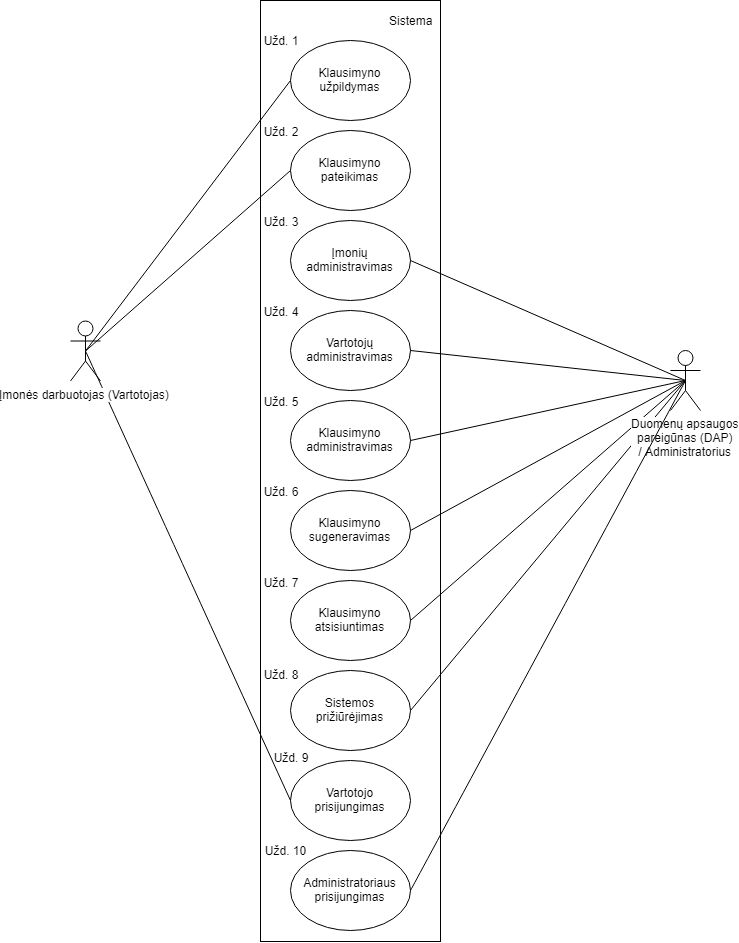

The diagram above was exported from draw.io. Its source (the exported page's mxGraphModel, read from the mxfile embedded in the PNG):
<mxGraphModel dx="1747" dy="1751" grid="1" gridSize="10" guides="1" tooltips="1" connect="1" arrows="1" fold="1" page="1" pageScale="1" pageWidth="827" pageHeight="1169" math="0" shadow="0">
  <root>
    <mxCell id="0" />
    <mxCell id="1" parent="0" />
    <mxCell id="qwqIMt_Rbk62PB9xPDLI-6" style="edgeStyle=none;curved=1;orthogonalLoop=1;jettySize=auto;html=1;exitX=0.5;exitY=0.5;exitDx=0;exitDy=0;exitPerimeter=0;entryX=0;entryY=0.5;entryDx=0;entryDy=0;startArrow=none;startFill=0;endArrow=none;endFill=0;strokeColor=#000000;" edge="1" parent="1" source="RaJGi8rczqY5JIEOR6MH-1" target="qwqIMt_Rbk62PB9xPDLI-1">
      <mxGeometry relative="1" as="geometry" />
    </mxCell>
    <mxCell id="RaJGi8rczqY5JIEOR6MH-1" value="Įmonės darbuotojas (Vartotojas)" style="shape=umlActor;verticalLabelPosition=bottom;labelBackgroundColor=#ffffff;verticalAlign=top;html=1;outlineConnect=0;" parent="1" vertex="1">
      <mxGeometry x="40" y="240.5" width="30" height="60" as="geometry" />
    </mxCell>
    <mxCell id="__jYM-kvXlIz2Nzx8onO-16" style="edgeStyle=none;rounded=0;orthogonalLoop=1;jettySize=auto;html=1;exitX=0.5;exitY=0.5;exitDx=0;exitDy=0;exitPerimeter=0;entryX=1;entryY=0.5;entryDx=0;entryDy=0;endArrow=none;endFill=0;strokeColor=#000000;" parent="1" source="RaJGi8rczqY5JIEOR6MH-2" target="__jYM-kvXlIz2Nzx8onO-10" edge="1">
      <mxGeometry relative="1" as="geometry" />
    </mxCell>
    <mxCell id="__jYM-kvXlIz2Nzx8onO-17" style="edgeStyle=none;rounded=0;orthogonalLoop=1;jettySize=auto;html=1;exitX=0.5;exitY=0.5;exitDx=0;exitDy=0;exitPerimeter=0;entryX=1;entryY=0.5;entryDx=0;entryDy=0;endArrow=none;endFill=0;strokeColor=#000000;" parent="1" source="RaJGi8rczqY5JIEOR6MH-2" target="__jYM-kvXlIz2Nzx8onO-11" edge="1">
      <mxGeometry relative="1" as="geometry" />
    </mxCell>
    <mxCell id="__jYM-kvXlIz2Nzx8onO-18" style="edgeStyle=none;rounded=0;orthogonalLoop=1;jettySize=auto;html=1;exitX=0.5;exitY=0.5;exitDx=0;exitDy=0;exitPerimeter=0;entryX=1;entryY=0.5;entryDx=0;entryDy=0;endArrow=none;endFill=0;strokeColor=#000000;" parent="1" source="RaJGi8rczqY5JIEOR6MH-2" target="__jYM-kvXlIz2Nzx8onO-12" edge="1">
      <mxGeometry relative="1" as="geometry" />
    </mxCell>
    <mxCell id="__jYM-kvXlIz2Nzx8onO-19" style="edgeStyle=none;rounded=0;orthogonalLoop=1;jettySize=auto;html=1;exitX=0.5;exitY=0.5;exitDx=0;exitDy=0;exitPerimeter=0;entryX=1;entryY=0.5;entryDx=0;entryDy=0;endArrow=none;endFill=0;strokeColor=#000000;" parent="1" source="RaJGi8rczqY5JIEOR6MH-2" target="__jYM-kvXlIz2Nzx8onO-13" edge="1">
      <mxGeometry relative="1" as="geometry" />
    </mxCell>
    <mxCell id="__jYM-kvXlIz2Nzx8onO-25" style="edgeStyle=none;rounded=0;orthogonalLoop=1;jettySize=auto;html=1;exitX=0.5;exitY=0.5;exitDx=0;exitDy=0;exitPerimeter=0;entryX=1;entryY=0.5;entryDx=0;entryDy=0;endArrow=none;endFill=0;strokeColor=#000000;" parent="1" source="RaJGi8rczqY5JIEOR6MH-2" target="__jYM-kvXlIz2Nzx8onO-23" edge="1">
      <mxGeometry relative="1" as="geometry" />
    </mxCell>
    <mxCell id="__jYM-kvXlIz2Nzx8onO-29" style="edgeStyle=none;rounded=0;orthogonalLoop=1;jettySize=auto;html=1;exitX=0.5;exitY=0.5;exitDx=0;exitDy=0;exitPerimeter=0;entryX=1;entryY=0.5;entryDx=0;entryDy=0;endArrow=none;endFill=0;strokeColor=#000000;" parent="1" source="RaJGi8rczqY5JIEOR6MH-2" target="__jYM-kvXlIz2Nzx8onO-27" edge="1">
      <mxGeometry relative="1" as="geometry" />
    </mxCell>
    <mxCell id="RaJGi8rczqY5JIEOR6MH-2" value="Duomenų apsaugos&lt;br&gt;pareigūnas (DAP)&lt;br&gt;/ Administratorius" style="shape=umlActor;verticalLabelPosition=bottom;labelBackgroundColor=#ffffff;verticalAlign=top;html=1;outlineConnect=0;" parent="1" vertex="1">
      <mxGeometry x="640" y="270" width="30" height="60" as="geometry" />
    </mxCell>
    <mxCell id="RaJGi8rczqY5JIEOR6MH-3" value="Klausimyno pateikimas" style="ellipse;whiteSpace=wrap;html=1;fillColor=none;" parent="1" vertex="1">
      <mxGeometry x="260" y="50" width="120" height="80" as="geometry" />
    </mxCell>
    <mxCell id="RaJGi8rczqY5JIEOR6MH-9" value="Sistema" style="text;html=1;align=center;verticalAlign=middle;resizable=0;points=[];;autosize=1;" parent="1" vertex="1">
      <mxGeometry x="350" y="-70" width="60" height="20" as="geometry" />
    </mxCell>
    <mxCell id="RaJGi8rczqY5JIEOR6MH-11" value="" style="endArrow=none;html=1;entryX=0;entryY=0.5;entryDx=0;entryDy=0;exitX=0.5;exitY=0.5;exitDx=0;exitDy=0;exitPerimeter=0;" parent="1" source="RaJGi8rczqY5JIEOR6MH-1" target="RaJGi8rczqY5JIEOR6MH-3" edge="1">
      <mxGeometry width="50" height="50" relative="1" as="geometry">
        <mxPoint x="90" y="350" as="sourcePoint" />
        <mxPoint x="210" y="160" as="targetPoint" />
      </mxGeometry>
    </mxCell>
    <mxCell id="__jYM-kvXlIz2Nzx8onO-10" value="Įmonių administravimas" style="ellipse;whiteSpace=wrap;html=1;fillColor=none;" parent="1" vertex="1">
      <mxGeometry x="260" y="140" width="120" height="80" as="geometry" />
    </mxCell>
    <mxCell id="__jYM-kvXlIz2Nzx8onO-11" value="Vartotojų administravimas" style="ellipse;whiteSpace=wrap;html=1;fillColor=none;" parent="1" vertex="1">
      <mxGeometry x="260" y="230" width="120" height="80" as="geometry" />
    </mxCell>
    <mxCell id="__jYM-kvXlIz2Nzx8onO-12" value="Klausimyno administravimas" style="ellipse;whiteSpace=wrap;html=1;fillColor=none;" parent="1" vertex="1">
      <mxGeometry x="260" y="320" width="120" height="80" as="geometry" />
    </mxCell>
    <mxCell id="__jYM-kvXlIz2Nzx8onO-13" value="Klausimyno sugeneravimas" style="ellipse;whiteSpace=wrap;html=1;fillColor=none;" parent="1" vertex="1">
      <mxGeometry x="260" y="410" width="120" height="80" as="geometry" />
    </mxCell>
    <mxCell id="__jYM-kvXlIz2Nzx8onO-23" value="Klausimyno atsisiuntimas" style="ellipse;whiteSpace=wrap;html=1;fillColor=none;" parent="1" vertex="1">
      <mxGeometry x="260" y="500" width="120" height="80" as="geometry" />
    </mxCell>
    <mxCell id="__jYM-kvXlIz2Nzx8onO-28" style="edgeStyle=none;rounded=0;orthogonalLoop=1;jettySize=auto;html=1;exitX=0;exitY=0.5;exitDx=0;exitDy=0;entryX=0.5;entryY=0.5;entryDx=0;entryDy=0;entryPerimeter=0;endArrow=none;endFill=0;strokeColor=#000000;" parent="1" source="__jYM-kvXlIz2Nzx8onO-26" target="RaJGi8rczqY5JIEOR6MH-1" edge="1">
      <mxGeometry relative="1" as="geometry" />
    </mxCell>
    <mxCell id="__jYM-kvXlIz2Nzx8onO-26" value="Klausimyno užpildymas" style="ellipse;whiteSpace=wrap;html=1;fillColor=none;" parent="1" vertex="1">
      <mxGeometry x="260" y="-40" width="120" height="80" as="geometry" />
    </mxCell>
    <mxCell id="__jYM-kvXlIz2Nzx8onO-27" value="Sistemos prižiūrėjimas" style="ellipse;whiteSpace=wrap;html=1;fillColor=none;" parent="1" vertex="1">
      <mxGeometry x="260" y="590" width="120" height="80" as="geometry" />
    </mxCell>
    <mxCell id="__jYM-kvXlIz2Nzx8onO-30" value="" style="rounded=0;whiteSpace=wrap;html=1;fillColor=none;" parent="1" vertex="1">
      <mxGeometry x="230" y="-80" width="180" height="941" as="geometry" />
    </mxCell>
    <mxCell id="__jYM-kvXlIz2Nzx8onO-31" value="Užd. 1" style="text;html=1;strokeColor=none;fillColor=none;align=center;verticalAlign=middle;whiteSpace=wrap;rounded=0;" parent="1" vertex="1">
      <mxGeometry x="230" y="-50" width="40" height="20" as="geometry" />
    </mxCell>
    <mxCell id="__jYM-kvXlIz2Nzx8onO-32" value="Užd. 2" style="text;html=1;strokeColor=none;fillColor=none;align=center;verticalAlign=middle;whiteSpace=wrap;rounded=0;" parent="1" vertex="1">
      <mxGeometry x="230" y="40.5" width="40" height="20" as="geometry" />
    </mxCell>
    <mxCell id="__jYM-kvXlIz2Nzx8onO-33" value="Užd. 3" style="text;html=1;strokeColor=none;fillColor=none;align=center;verticalAlign=middle;whiteSpace=wrap;rounded=0;" parent="1" vertex="1">
      <mxGeometry x="230" y="130.5" width="40" height="20" as="geometry" />
    </mxCell>
    <mxCell id="__jYM-kvXlIz2Nzx8onO-34" value="Užd. 4" style="text;html=1;strokeColor=none;fillColor=none;align=center;verticalAlign=middle;whiteSpace=wrap;rounded=0;" parent="1" vertex="1">
      <mxGeometry x="230" y="220.5" width="40" height="20" as="geometry" />
    </mxCell>
    <mxCell id="__jYM-kvXlIz2Nzx8onO-35" value="Užd. 5" style="text;html=1;strokeColor=none;fillColor=none;align=center;verticalAlign=middle;whiteSpace=wrap;rounded=0;" parent="1" vertex="1">
      <mxGeometry x="230" y="310.5" width="40" height="20" as="geometry" />
    </mxCell>
    <mxCell id="__jYM-kvXlIz2Nzx8onO-36" value="Užd. 6" style="text;html=1;strokeColor=none;fillColor=none;align=center;verticalAlign=middle;whiteSpace=wrap;rounded=0;" parent="1" vertex="1">
      <mxGeometry x="230" y="401" width="40" height="20" as="geometry" />
    </mxCell>
    <mxCell id="__jYM-kvXlIz2Nzx8onO-37" value="Užd. 7" style="text;html=1;strokeColor=none;fillColor=none;align=center;verticalAlign=middle;whiteSpace=wrap;rounded=0;" parent="1" vertex="1">
      <mxGeometry x="230" y="492" width="40" height="20" as="geometry" />
    </mxCell>
    <mxCell id="__jYM-kvXlIz2Nzx8onO-38" value="Užd. 8" style="text;html=1;strokeColor=none;fillColor=none;align=center;verticalAlign=middle;whiteSpace=wrap;rounded=0;" parent="1" vertex="1">
      <mxGeometry x="230" y="584" width="40" height="20" as="geometry" />
    </mxCell>
    <mxCell id="qwqIMt_Rbk62PB9xPDLI-1" value="Vartotojo prisijungimas" style="ellipse;whiteSpace=wrap;html=1;fillColor=none;" vertex="1" parent="1">
      <mxGeometry x="260" y="680" width="120" height="80" as="geometry" />
    </mxCell>
    <mxCell id="qwqIMt_Rbk62PB9xPDLI-7" style="edgeStyle=none;curved=1;orthogonalLoop=1;jettySize=auto;html=1;exitX=1;exitY=0.5;exitDx=0;exitDy=0;startArrow=none;startFill=0;endArrow=none;endFill=0;strokeColor=#000000;entryX=0.5;entryY=0.5;entryDx=0;entryDy=0;entryPerimeter=0;" edge="1" parent="1" source="qwqIMt_Rbk62PB9xPDLI-4" target="RaJGi8rczqY5JIEOR6MH-2">
      <mxGeometry relative="1" as="geometry">
        <mxPoint x="490" y="528" as="targetPoint" />
      </mxGeometry>
    </mxCell>
    <mxCell id="qwqIMt_Rbk62PB9xPDLI-4" value="Administratoriaus prisijungimas" style="ellipse;whiteSpace=wrap;html=1;fillColor=none;" vertex="1" parent="1">
      <mxGeometry x="260" y="770" width="120" height="80" as="geometry" />
    </mxCell>
    <mxCell id="qwqIMt_Rbk62PB9xPDLI-8" value="Užd. 10" style="text;html=1;strokeColor=none;fillColor=none;align=center;verticalAlign=middle;whiteSpace=wrap;rounded=0;" vertex="1" parent="1">
      <mxGeometry x="230" y="760" width="50" height="20" as="geometry" />
    </mxCell>
    <mxCell id="qwqIMt_Rbk62PB9xPDLI-9" value="Užd. 9" style="text;html=1;strokeColor=none;fillColor=none;align=center;verticalAlign=middle;whiteSpace=wrap;rounded=0;" vertex="1" parent="1">
      <mxGeometry x="240" y="667" width="40" height="20" as="geometry" />
    </mxCell>
  </root>
</mxGraphModel>